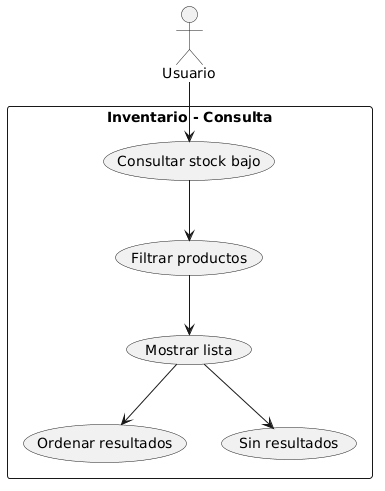

The diagram above was rendered by PlantUML. Its source (embedded in the PNG):
@startuml
actor Usuario

rectangle "Inventario - Consulta" {
  Usuario --> (Consultar stock bajo)
  (Consultar stock bajo) --> (Filtrar productos)
  (Filtrar productos) --> (Mostrar lista)
  (Mostrar lista) --> (Ordenar resultados)

  (Mostrar lista) --> (Sin resultados)
}
@enduml